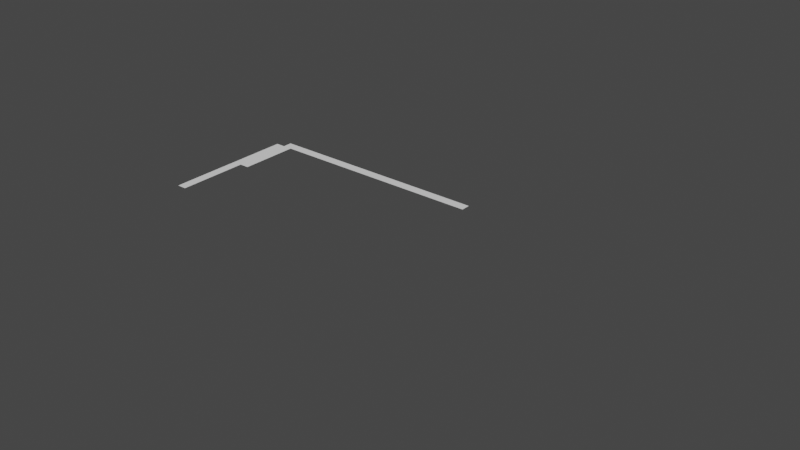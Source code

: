 # Source: gt2_profile_copy.blend  (saved by Blender 3.4.6; exported with 4.5.12 LTS)
import bpy
from mathutils import Matrix  # noqa: F401  (used for matrix-valued properties, if any)

bpy.ops.wm.read_factory_settings(use_empty=True)
scene = bpy.context.scene
scene.name = 'Scene'

# ---- collections
col_collection = bpy.data.collections.new('Collection'); scene.collection.children.link(col_collection)

# ---- world
world_world = bpy.data.worlds.new('World'); scene.world = world_world
world_world.use_nodes = True; world_world.node_tree.nodes.clear()
_N = world_world.node_tree.nodes; _L = world_world.node_tree.links
n0 = _N.new('ShaderNodeOutputWorld'); n0.name = 'World Output'; n0.location = (300, 300)
n1 = _N.new('ShaderNodeBackground'); n1.name = 'Background'; n1.location = (10, 300)
n1.inputs[0].default_value = (0.05088, 0.05088, 0.05088, 1.0)
_L.new(n1.outputs[0], n0.inputs[0])
n0.is_active_output = True
world_world.color = (0.05088, 0.05088, 0.05088)
world_world.use_sun_shadow = False
world_world.sun_shadow_jitter_overblur = 0.0

# ---- meshes
me_plane = bpy.data.meshes.new('Plane')
me_plane.from_pydata([(-1.0, -1.0, 0.0), (1.0, -1.0, 0.0), (-1.0, 1.0, 0.0), (1.0, 1.0, 0.0)], [], [(0, 1, 3, 2)])
_uv = me_plane.uv_layers.new(name='UVMap')
_uv.uv.foreach_set('vector', [0.0, 0.0, 1.0, 0.0, 1.0, 1.0, 0.0, 1.0])
me_plane.update()
me_plane_001 = bpy.data.meshes.new('Plane.001')
me_plane_001.from_pydata([(2.0, -0.1863, 0.0), (4.0, -0.1863, 0.0), (2.0, 0.1863, 0.0), (4.0, 0.1863, 0.0), (-8.0, -0.1863, 0.0), (2.0, -0.1863, 0.0), (-8.0, 0.1863, 0.0), (2.0, 0.1863, 0.0)], [], [(0, 1, 3, 2), (4, 5, 7, 6)])
_uv = me_plane_001.uv_layers.new(name='UVMap')
_uv.uv.foreach_set('vector', [0.0, 0.0, 1.0, 0.0, 1.0, 1.0, 0.0, 1.0, 0.0, 0.0, 1.0, 0.0, 1.0, 1.0, 0.0, 1.0])
me_plane_001.update()
me_plane_003 = bpy.data.meshes.new('Plane.003')
me_plane_003.from_pydata([(-1.0, -1.0, 0.0), (1.0, -1.0, 0.0), (-1.0, 1.0, 0.0), (1.0, 1.0, 0.0)], [], [(0, 1, 3, 2)])
_uv = me_plane_003.uv_layers.new(name='UVMap')
_uv.uv.foreach_set('vector', [0.0, 0.0, 1.0, 0.0, 1.0, 1.0, 0.0, 1.0])
me_plane_003.update()
me_plane_004 = bpy.data.meshes.new('Plane.004')
me_plane_004.from_pydata([(-0.02102, 0.375, 0.0), (1.979, 0.375, 0.0), (-0.02102, -0.375, 0.0), (1.979, -0.375, 0.0), (-0.02102, 1.005, 0.0), (2.379, 0.375, 0.0), (1.979, 1.005, 0.0), (0.979, 1.005, 0.0), (0.979, -0.375, 0.0), (0.979, 0.375, 0.0)], [(9, 0), (3, 2), (0, 2), (0, 4), (5, 1), (1, 3), (7, 6), (1, 6), (4, 7), (9, 8), (1, 9), (7, 9)], [])
_uv = me_plane_004.uv_layers.new(name='UVMap')
_uv.uv.foreach_set('vector', [])
me_plane_004.update()

# ---- curves / text
cu_beziercircle = bpy.data.curves.new('BezierCircle', 'CURVE')
cu_beziercircle.dimensions = '3D'
_sp = cu_beziercircle.splines.new('BEZIER'); _sp.bezier_points.add(3)
_sp.bezier_points.foreach_set('co', [-1.0, 0.0, 0.0, 0.0, 1.0, 0.0, 1.0, 0.0, 0.0, 0.0, -1.0, 0.0])
_sp.bezier_points.foreach_set('handle_left', [-1.0, -0.5521, 0.0, -0.5521, 1.0, 0.0, 1.0, 0.5521, 0.0, 0.5521, -1.0, 0.0])
_sp.bezier_points.foreach_set('handle_right', [-1.0, 0.5521, 0.0, 0.5521, 1.0, 0.0, 1.0, -0.5521, 0.0, -0.5521, -1.0, 0.0])
for _p, _l, _r in zip(_sp.bezier_points, ['AUTO', 'AUTO', 'AUTO', 'AUTO'], ['AUTO', 'AUTO', 'AUTO', 'AUTO']): _p.handle_left_type = _l; _p.handle_right_type = _r
_sp.order_u = 0
_sp.order_v = 0
_sp.resolution_u = 128
_sp.use_cyclic_u = True
cu_beziercircle.use_path = True
cu_beziercircle.resolution_u = 128
cu_beziercircle.fill_mode = 'FULL'
cu_beziercircle_001 = bpy.data.curves.new('BezierCircle.001', 'CURVE')
cu_beziercircle_001.dimensions = '3D'
_sp = cu_beziercircle_001.splines.new('BEZIER'); _sp.bezier_points.add(3)
_sp.bezier_points.foreach_set('co', [-1.0, 0.0, 0.0, 0.0, 1.0, 0.0, 1.0, 0.0, 0.0, 0.0, -1.0, 0.0])
_sp.bezier_points.foreach_set('handle_left', [-1.0, -0.5521, 0.0, -0.5521, 1.0, 0.0, 1.0, 0.5521, 0.0, 0.5521, -1.0, 0.0])
_sp.bezier_points.foreach_set('handle_right', [-1.0, 0.5521, 0.0, 0.5521, 1.0, 0.0, 1.0, -0.5521, 0.0, -0.5521, -1.0, 0.0])
for _p, _l, _r in zip(_sp.bezier_points, ['AUTO', 'AUTO', 'AUTO', 'AUTO'], ['AUTO', 'AUTO', 'AUTO', 'AUTO']): _p.handle_left_type = _l; _p.handle_right_type = _r
_sp.order_u = 0
_sp.order_v = 0
_sp.resolution_u = 128
_sp.use_cyclic_u = True
cu_beziercircle_001.use_path = True
cu_beziercircle_001.resolution_u = 128
cu_beziercircle_001.fill_mode = 'FULL'
cu_beziercircle_002 = bpy.data.curves.new('BezierCircle.002', 'CURVE')
cu_beziercircle_002.dimensions = '3D'
_sp = cu_beziercircle_002.splines.new('BEZIER'); _sp.bezier_points.add(3)
_sp.bezier_points.foreach_set('co', [-1.0, 0.0, 0.0, 0.0, 1.0, 0.0, 1.0, 0.0, 0.0, 0.0, -1.0, 0.0])
_sp.bezier_points.foreach_set('handle_left', [-1.0, -0.5521, 0.0, -0.5521, 1.0, 0.0, 1.0, 0.5521, 0.0, 0.5521, -1.0, 0.0])
_sp.bezier_points.foreach_set('handle_right', [-1.0, 0.5521, 0.0, 0.5521, 1.0, 0.0, 1.0, -0.5521, 0.0, -0.5521, -1.0, 0.0])
for _p, _l, _r in zip(_sp.bezier_points, ['AUTO', 'AUTO', 'AUTO', 'AUTO'], ['AUTO', 'AUTO', 'AUTO', 'AUTO']): _p.handle_left_type = _l; _p.handle_right_type = _r
_sp.order_u = 0
_sp.order_v = 0
_sp.resolution_u = 128
_sp.use_cyclic_u = True
cu_beziercircle_002.use_path = True
cu_beziercircle_002.resolution_u = 128
cu_beziercircle_002.fill_mode = 'FULL'
cu_beziercurve = bpy.data.curves.new('BezierCurve', 'CURVE')
cu_beziercurve.dimensions = '3D'
_sp = cu_beziercurve.splines.new('BEZIER'); _sp.bezier_points.add(3)
_sp.bezier_points.foreach_set('co', [-9.313e-09, 0.0, 0.0, 0.5321, 0.3905, 0.0, 0.6177, 0.6919, 0.0, 0.7418, 0.755, 0.0])
_sp.bezier_points.foreach_set('handle_left', [-0.3107, 0.0, 0.0, 0.4155, 0.07576, 0.0, 0.5826, 0.6459, 0.0, 0.6885, 0.755, 0.0])
_sp.bezier_points.foreach_set('handle_right', [0.165, 0.0, 0.0, 0.5965, 0.5643, 0.0, 0.6436, 0.7258, 0.0, 0.7951, 0.755, 0.0])
for _p, _l, _r in zip(_sp.bezier_points, ['ALIGNED', 'ALIGNED', 'ALIGNED', 'ALIGNED'], ['ALIGNED', 'ALIGNED', 'ALIGNED', 'ALIGNED']): _p.handle_left_type = _l; _p.handle_right_type = _r
_sp.order_u = 0
_sp.order_v = 0
_sp.resolution_u = 128
cu_beziercurve.use_path = True
cu_beziercurve.resolution_u = 128
cu_beziercurve.fill_mode = 'FULL'

# ---- objects
ob_beziercircle = bpy.data.objects.new('BezierCircle', cu_beziercircle)
ob_beziercircle_001 = bpy.data.objects.new('BezierCircle.001', cu_beziercircle_001)
ob_beziercircle_002 = bpy.data.objects.new('BezierCircle.002', cu_beziercircle_002)
ob_empty = bpy.data.objects.new('Empty', None)
ob_plane = bpy.data.objects.new('Plane', me_plane)
ob_plane_001 = bpy.data.objects.new('Plane.001', me_plane_001)
ob_plane_002 = bpy.data.objects.new('Plane.002', me_plane_003)
ob_plane_003 = bpy.data.objects.new('Plane.003', me_plane_004)
ob_beziercurve = bpy.data.objects.new('BezierCurve', cu_beziercurve)

# ---- transforms, parenting, visibility, modifiers, constraints
ob_beziercircle.location = (3.408e-06, 0.55, 0.0)
ob_beziercircle.scale = (0.555, 0.555, 1.0)
ob_beziercircle_001.location = (0.4, 0.75, 0.0)
ob_beziercircle_002.location = (-0.7406, 0.6, 0.0)
ob_beziercircle_002.scale = (0.15, 0.15, 1.0)
ob_empty.location = (-6.121, 0.6372, 0.0)
ob_empty.scale = (1.012, 1.012, 1.012)
ob_empty.empty_display_type = 'IMAGE'
ob_empty.empty_display_size = 5.0
ob_plane.location = (-2.05, 0.69, 0.0)
ob_plane.scale = (0.05, 0.69, 1.0)
ob_plane_001.location = (-0.4, 1.43, 0.0)
ob_plane_001.scale = (0.2, 0.2683, 1.0)
ob_plane_002.location = (-1.95, 1.065, 0.0)
ob_plane_002.scale = (0.05, 0.315, 1.0)
ob_plane_003.location = (-1.979, 0.375, 0.0)
ob_beziercurve.location = (3.407e-06, -0.004965, 0.0)

# ---- collection membership
col_collection.objects.link(ob_beziercircle)
col_collection.objects.link(ob_beziercircle_001)
col_collection.objects.link(ob_beziercircle_002)
col_collection.objects.link(ob_empty)
col_collection.objects.link(ob_plane)
col_collection.objects.link(ob_plane_001)
col_collection.objects.link(ob_plane_002)
col_collection.objects.link(ob_plane_003)
col_collection.objects.link(ob_beziercurve)

# ---- scene / render settings (as saved in the file)
scene.frame_start = 1; scene.frame_end = 250; scene.frame_set(1)
scene.render.engine = 'BLENDER_EEVEE_NEXT'
scene.cycles.sampling_pattern = 'TABULATED_SOBOL'
scene.cycles.use_light_tree = False
scene.view_settings.view_transform = 'Filmic'
bpy.context.view_layer.update()

# ---- added for rendering (the .blend has no active camera and no usable light): camera, sun
cam_auto = bpy.data.cameras.new('AutoCamera')
cam_auto.lens = 50.0
cam_auto.sensor_width = 36.0
cam_auto.clip_end = 1000.0
ob_auto_camera = bpy.data.objects.new('AutoCamera', cam_auto)
scene.collection.objects.link(ob_auto_camera)
ob_auto_camera.location = (6.0199, -6.29384, 4.69591)
ob_auto_camera.rotation_euler = (1.09748, -7.21219e-08, 0.694738)
scene.camera = ob_auto_camera
light_auto_sun = bpy.data.lights.new('AutoSun', 'SUN')
light_auto_sun.energy = 3.0
light_auto_sun.angle = 0.0523599
ob_auto_sun = bpy.data.objects.new('AutoSun', light_auto_sun)
scene.collection.objects.link(ob_auto_sun)
ob_auto_sun.rotation_euler = (0.872665, 0.174533, 0.523599)
bpy.context.view_layer.update()
